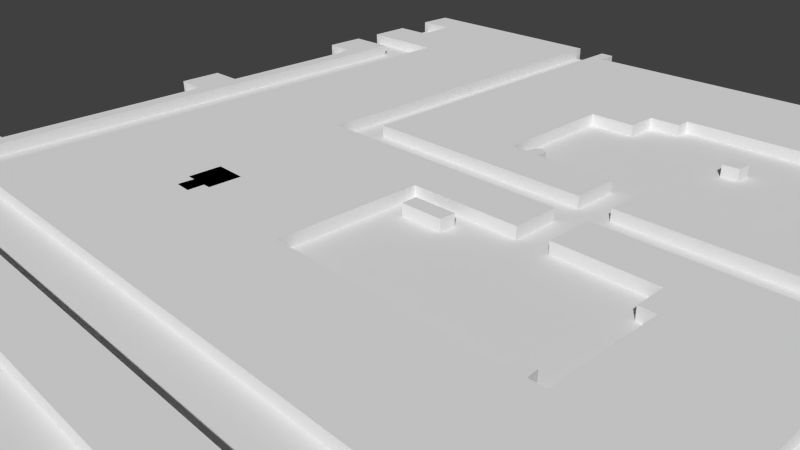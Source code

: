 # Source: Lvl1_D2_8.blend  (saved by Blender 2.74.0; exported with 4.5.12 LTS)
import bpy
from mathutils import Matrix  # noqa: F401  (used for matrix-valued properties, if any)

bpy.ops.wm.read_factory_settings(use_empty=True)
scene = bpy.context.scene
scene.name = 'Scene'

# ---- collections
col_collection_1 = bpy.data.collections.new('Collection 1'); scene.collection.children.link(col_collection_1)

# ---- materials (node trees are filled in below, after node groups)
mat_material_001 = bpy.data.materials.new('Material.001')
mat_material_001.alpha_threshold = 0.0
mat_material_001.use_transparent_shadow = False
mat_material_001.preview_render_type = 'FLAT'
mat_material_001.roughness = 0.5

# ---- material node trees

# ---- world
world_world = bpy.data.worlds.new('World'); scene.world = world_world
world_world.color = (0.05088, 0.05088, 0.05088)
world_world.use_sun_shadow = False
world_world.sun_shadow_jitter_overblur = 0.0
world_world.cycles.sampling_method = 'MANUAL'
world_world.cycles.sample_map_resolution = 256

# ---- cameras
cam_camera = bpy.data.cameras.new('Camera')
cam_camera.clip_end = 100.0
cam_camera.lens = 35.0
cam_camera.sensor_width = 32.0
cam_camera.sensor_height = 18.0
cam_camera.ortho_scale = 7.314
cam_camera.dof.focus_distance = 0.0
cam_camera.dof.aperture_fstop = 128.0

# ---- meshes
me_cube_007 = bpy.data.meshes.new('Cube.007')
me_cube_007.from_pydata([(-0.012, 2.698, -1.0), (-0.012, 2.698, 0.3), (22.4, 2.605, -1.0), (22.4, 2.605, 0.3), (22.49, -34.83, -1.0), (22.49, -34.83, 0.3), (47.53, -34.83, -1.0), (47.53, -34.83, 0.3), (47.53, -39.2, -1.0), (47.53, -39.2, 0.3), (37.29, -39.3, -1.0), (37.29, -39.3, 0.3), (37.19, -52.59, -1.0), (37.19, -52.59, 0.3), (57.9, -52.62, -1.0), (57.9, -52.62, 0.3), (57.9, -51.52, -1.0), (57.9, -51.52, 0.3), (58.42, -51.23, -1.0), (58.42, -51.23, 0.3), (59.3, -51.49, -1.0), (59.3, -51.49, 0.3), (59.39, -52.52, -1.0), (59.39, -52.52, 0.3), (60.81, -52.55, -1.0), (60.81, -52.55, 0.3), (60.79, -42.24, -1.0), (60.79, -42.24, 0.3), (59.35, -42.22, -1.0), (59.35, -42.22, 0.3), (59.35, -39.29, -1.0), (59.35, -39.29, 0.3), (50.51, -39.28, -1.0), (50.51, -39.28, 0.3), (50.53, -34.87, -1.0), (50.53, -34.87, 0.3), (71.12, -34.91, -1.0), (71.12, -34.91, 0.3), (71.15, -62.82, -1.0), (71.15, -62.82, 0.3), (9.183, -62.82, -1.0), (9.183, -62.82, 0.3), (9.186, -9.789, -1.0), (9.186, -9.789, 0.3), (0.05424, -9.828, -1.0), (0.05424, -9.828, 0.3), (0.01571, -5.32, -1.0), (0.01571, -5.32, 0.3), (4.023, -5.281, -1.0), (4.023, -5.281, 0.3), (4.023, -0.9655, -1.0), (4.023, -0.9655, 0.3), (-0.1384, -1.043, -1.0), (-0.1384, -1.043, 0.3)], [], [(0, 1, 3, 2), (2, 3, 5, 4), (4, 5, 7, 6), (6, 7, 9, 8), (8, 9, 11, 10), (10, 11, 13, 12), (12, 13, 15, 14), (14, 15, 17, 16), (16, 17, 19, 18), (18, 19, 21, 20), (20, 21, 23, 22), (22, 23, 25, 24), (24, 25, 27, 26), (26, 27, 29, 28), (28, 29, 31, 30), (30, 31, 33, 32), (32, 33, 35, 34), (34, 35, 37, 36), (36, 37, 39, 38), (38, 39, 41, 40), (40, 41, 43, 42), (42, 43, 45, 44), (44, 45, 47, 46), (46, 47, 49, 48), (48, 49, 51, 50), (50, 51, 53, 52), (52, 53, 1, 0), (1, 53, 51, 49, 47, 45, 43, 41, 39, 37, 35, 33, 31, 29, 27, 25, 23, 21, 19, 17, 15, 13, 11, 9, 7, 5, 3), (2, 4, 6, 8, 10, 12, 14, 16, 18, 20, 22, 24, 26, 28, 30, 32, 34, 36, 38, 40, 42, 44, 46, 48, 50, 52, 0)])
me_cube_007.use_remesh_preserve_volume = False
me_cube_007.use_remesh_preserve_attributes = False
me_cube_007.use_mirror_vertex_groups = False
me_cube_007.update()
me_cube_006 = bpy.data.meshes.new('Cube.006')
me_cube_006.from_pydata([(-1.432, 1.009, -1.0), (-1.432, 1.009, 0.3), (-1.484, -33.42, -1.0), (-1.484, -33.42, 0.3), (20.61, -33.42, -1.0), (20.61, -33.42, 0.3), (20.61, -29.02, -1.0), (20.61, -29.02, 0.3), (13.32, -29.12, -1.0), (13.32, -29.12, 0.3), (13.17, -27.93, -1.0), (13.17, -27.93, 0.3), (12.43, -27.72, -1.0), (12.43, -27.72, 0.3), (12.02, -28.07, -1.0), (12.02, -28.07, 0.3), (11.9, -28.96, -1.0), (11.9, -28.96, 0.3), (10.34, -29.04, -1.0), (10.34, -29.04, 0.3), (10.3, -17.23, -1.0), (10.3, -17.23, 0.3), (14.74, -17.25, -1.0), (14.74, -17.25, 0.3), (14.76, -14.29, -1.0), (14.76, -14.29, 0.3), (17.7, -14.28, -1.0), (17.7, -14.28, 0.3), (17.7, -12.82, -1.0), (17.7, -12.82, 0.3), (32.58, -12.76, -1.0), (32.58, -12.76, 0.3), (32.64, -14.26, -1.0), (32.64, -14.26, 0.3), (33.92, -14.25, -1.0), (33.92, -14.25, 0.3), (33.92, -29.0, -1.0), (33.92, -29.0, 0.3), (23.67, -29.0, -1.0), (23.67, -29.0, 0.3), (23.56, -33.47, -1.0), (23.56, -33.47, 0.3), (44.17, -33.5, -1.0), (44.17, -33.5, 0.3), (44.15, -5.437, -1.0), (44.15, -5.437, 0.3), (62.22, -5.425, -1.0), (62.22, -5.425, 0.3), (62.24, -1.055, -1.0), (62.24, -1.055, 0.3), (42.74, -1.011, -1.0), (42.74, -1.011, 0.3), (-0.002487, -1.007, -1.0), (-0.002487, -1.007, 0.3), (-0.002488, 0.9831, -1.0), (-0.002488, 0.9831, 0.3)], [], [(0, 1, 3, 2), (2, 3, 5, 4), (4, 5, 7, 6), (6, 7, 9, 8), (8, 9, 11, 10), (10, 11, 13, 12), (12, 13, 15, 14), (14, 15, 17, 16), (16, 17, 19, 18), (18, 19, 21, 20), (20, 21, 23, 22), (22, 23, 25, 24), (24, 25, 27, 26), (26, 27, 29, 28), (28, 29, 31, 30), (30, 31, 33, 32), (32, 33, 35, 34), (34, 35, 37, 36), (36, 37, 39, 38), (38, 39, 41, 40), (40, 41, 43, 42), (42, 43, 45, 44), (44, 45, 47, 46), (46, 47, 49, 48), (48, 49, 51, 50), (50, 51, 53, 52), (52, 53, 55, 54), (54, 55, 1, 0), (1, 55, 53, 51, 49, 47, 45, 43, 41, 39, 37, 35, 33, 31, 29, 27, 25, 23, 21, 19, 17, 15, 13, 11, 9, 7, 5, 3), (2, 4, 6, 8, 10, 12, 14, 16, 18, 20, 22, 24, 26, 28, 30, 32, 34, 36, 38, 40, 42, 44, 46, 48, 50, 52, 54, 0)])
me_cube_006.use_remesh_preserve_volume = False
me_cube_006.use_remesh_preserve_attributes = False
me_cube_006.use_mirror_vertex_groups = False
me_cube_006.update()
me_cube_004 = bpy.data.meshes.new('Cube.004')
me_cube_004.from_pydata([(-0.1388, -4.571, -1.0), (-0.1388, -4.571, 0.3), (4.978, -4.629, -1.0), (4.978, -4.629, 0.3), (5.0, 45.49, -1.0), (5.0, 45.49, 0.3), (0.1038, 45.44, -1.0), (0.1038, 45.44, 0.3), (0.07709, 41.16, -1.0), (0.07709, 41.16, 0.3), (3.501, 41.08, -1.0), (3.501, 41.08, 0.3), (3.501, 24.87, -1.0), (3.501, 24.87, 0.3), (0.1841, 24.81, -1.0), (0.1841, 24.81, 0.3), (0.2109, 20.51, -1.0), (0.2109, 20.51, 0.3), (3.475, 20.45, -1.0), (3.475, 20.45, 0.3), (3.528, -0.1451, -1.0), (3.528, -0.1451, 0.3), (0.07711, -0.1718, -1.0), (0.07711, -0.1718, 0.3)], [], [(0, 1, 3, 2), (2, 3, 5, 4), (4, 5, 7, 6), (6, 7, 9, 8), (8, 9, 11, 10), (10, 11, 13, 12), (12, 13, 15, 14), (14, 15, 17, 16), (16, 17, 19, 18), (18, 19, 21, 20), (20, 21, 23, 22), (22, 23, 1, 0), (1, 23, 21, 19, 17, 15, 13, 11, 9, 7, 5, 3), (2, 4, 6, 8, 10, 12, 14, 16, 18, 20, 22, 0)])
me_cube_004.use_remesh_preserve_volume = False
me_cube_004.use_remesh_preserve_attributes = False
me_cube_004.use_mirror_vertex_groups = False
me_cube_004.update()
me_cube_003 = bpy.data.meshes.new('Cube.003')
me_cube_003.from_pydata([(0.3985, 4.693, -1.0), (0.3985, 4.693, 0.3), (-13.42, 4.736, -1.0), (-13.42, 4.736, 0.3), (-13.36, -54.14, -1.0), (-13.36, -54.14, 0.3), (-88.93, -54.11, -1.0), (-88.93, -54.11, 0.3), (-88.93, -58.57, -1.0), (-88.93, -58.57, 0.3), (-11.91, -58.51, -1.0), (-11.91, -58.51, 0.3), (-11.88, 0.3702, -1.0), (-11.88, 0.3702, 0.3), (0.5128, 0.3702, -1.0), (0.5128, 0.3702, 0.3)], [], [(0, 1, 3, 2), (2, 3, 5, 4), (4, 5, 7, 6), (6, 7, 9, 8), (8, 9, 11, 10), (10, 11, 13, 12), (12, 13, 15, 14), (14, 15, 1, 0), (1, 15, 13, 11, 9, 7, 5, 3), (2, 4, 6, 8, 10, 12, 14, 0)])
me_cube_003.use_remesh_preserve_volume = False
me_cube_003.use_remesh_preserve_attributes = False
me_cube_003.use_mirror_vertex_groups = False
me_cube_003.update()
me_cube_002 = bpy.data.meshes.new('Cube.002')
me_cube_002.from_pydata([(-3.291, -6.948, -1.0), (-3.291, -6.948, 0.3), (-7.229, -7.019, -1.0), (-7.229, -7.019, 0.3), (-7.261, -5.541, -1.0), (-7.261, -5.541, 0.3), (-3.258, -5.477, -1.0), (-3.258, -5.477, 0.3)], [], [(0, 1, 3, 2), (2, 3, 5, 4), (4, 5, 7, 6), (1, 7, 5, 3), (6, 7, 1, 0), (2, 4, 6, 0)])
me_cube_002.use_remesh_preserve_volume = False
me_cube_002.use_remesh_preserve_attributes = False
me_cube_002.use_mirror_vertex_groups = False
me_cube_002.update()
me_cube_001 = bpy.data.meshes.new('Cube.001')
me_cube_001.from_pydata([(-1.678, -0.128, -1.0), (-1.678, -0.128, 0.3), (-0.09388, -0.1875, -1.0), (-0.09388, -0.1875, 0.3), (-0.09388, 1.297, -1.0), (-0.09388, 1.297, 0.3), (0.6159, 1.297, -1.0), (0.6159, 1.297, 0.3), (0.6288, 4.278, -1.0), (0.6288, 4.278, 0.3), (-2.391, 4.304, -1.0), (-2.391, 4.304, 0.3), (-2.391, 1.322, -1.0), (-2.391, 1.322, 0.3), (-1.604, 1.31, -1.0), (-1.604, 1.31, 0.3)], [], [(0, 1, 3, 2), (2, 3, 5, 4), (4, 5, 7, 6), (6, 7, 9, 8), (8, 9, 11, 10), (10, 11, 13, 12), (12, 13, 15, 14), (14, 15, 1, 0), (1, 15, 13, 11, 9, 7, 5, 3), (2, 4, 6, 8, 10, 12, 14, 0)])
me_cube_001.use_remesh_preserve_volume = False
me_cube_001.use_remesh_preserve_attributes = False
me_cube_001.use_mirror_vertex_groups = False
me_cube_001.update()
me_cube_000 = bpy.data.meshes.new('Cube.000')
me_cube_000.from_pydata([(-5.688, -6.948, -1.0), (-5.688, -6.948, 0.3), (-7.229, -7.019, -1.0), (-7.229, -7.019, 0.3), (-7.261, -5.541, -1.0), (-7.261, -5.541, 0.3), (-5.655, -5.477, -1.0), (-5.655, -5.477, 0.3)], [], [(0, 1, 3, 2), (2, 3, 5, 4), (4, 5, 7, 6), (1, 7, 5, 3), (6, 7, 1, 0), (2, 4, 6, 0)])
me_cube_000.use_remesh_preserve_volume = False
me_cube_000.use_remesh_preserve_attributes = False
me_cube_000.use_mirror_vertex_groups = False
me_cube_000.update()
me_cube_005 = bpy.data.meshes.new('Cube.005')
me_cube_005.from_pydata([(-1.0, -1.0, -1.0), (-1.0, -1.0, 0.3)], [(0, 1)], [])
me_cube_005.use_remesh_preserve_volume = False
me_cube_005.use_remesh_preserve_attributes = False
me_cube_005.use_mirror_vertex_groups = False
me_cube_005.update()
me_plane = bpy.data.meshes.new('Plane')
me_plane.from_pydata([(-1.0, -1.0, 0.0), (1.0, -1.0, 0.0), (-1.0, 1.0, 0.0), (1.0, 1.0, 0.0)], [], [(0, 1, 3, 2)])
_uv = me_plane.uv_layers.new(name='UVMap')
_uv.uv.foreach_set('vector', [0.0001, 9.998e-05, 0.9999, 9.998e-05, 0.9999, 0.9999, 9.998e-05, 0.9999])
me_plane.materials.append(mat_material_001)
me_plane.use_remesh_preserve_volume = False
me_plane.use_remesh_preserve_attributes = False
me_plane.use_mirror_vertex_groups = False
me_plane.update()

# ---- objects
ob_template_vertices_004 = bpy.data.objects.new('Template vertices.004', me_cube_007)
ob_template_vertices_003 = bpy.data.objects.new('Template vertices.003', me_cube_006)
ob_template_vertices_002 = bpy.data.objects.new('Template vertices.002', me_cube_004)
ob_template_vertices_001 = bpy.data.objects.new('Template vertices.001', me_cube_003)
ob_box_001 = bpy.data.objects.new('Box.001', me_cube_002)
ob_tombstone = bpy.data.objects.new('Tombstone', me_cube_001)
ob_box = bpy.data.objects.new('Box', me_cube_000)
ob_template_vertices = bpy.data.objects.new('Template vertices', me_cube_005)
ob_plane = bpy.data.objects.new('Plane', me_plane)
ob_camera = bpy.data.objects.new('Camera', cam_camera)

# ---- transforms, parenting, visibility, modifiers, constraints
ob_template_vertices_004.location = (-7.776, 8.862, 0.1475)
ob_template_vertices_004.scale = (0.1852, 0.1852, 0.1852)
ob_template_vertices_004.lineart.crease_threshold = 0.0
ob_template_vertices_003.location = (-2.791, 9.144, 0.1475)
ob_template_vertices_003.scale = (0.1852, 0.1852, 0.1852)
ob_template_vertices_003.lineart.crease_threshold = 0.0
ob_template_vertices_002.location = (-7.802, -1.927, 0.1475)
ob_template_vertices_002.scale = (0.1852, 0.1852, 0.1852)
ob_template_vertices_002.lineart.crease_threshold = 0.0
ob_template_vertices_001.location = (8.689, 6.434, 0.1475)
ob_template_vertices_001.scale = (0.1852, 0.1852, 0.1852)
ob_template_vertices_001.lineart.crease_threshold = 0.0
ob_box_001.location = (0.785, 2.331, 0.1475)
ob_box_001.scale = (0.1852, 0.1852, 0.1852)
ob_box_001.lineart.crease_threshold = 0.0
ob_tombstone.location = (-3.032, -0.8358, 0.1475)
ob_tombstone.scale = (0.1852, 0.1852, 0.1852)
ob_tombstone.lineart.crease_threshold = 0.0
ob_box.location = (3.189, 6.732, 0.1475)
ob_box.scale = (0.1852, 0.1852, 0.1852)
ob_box.lineart.crease_threshold = 0.0
ob_template_vertices.location = (5.697, 0.3233, 0.1475)
ob_template_vertices.scale = (0.1852, 0.1852, 0.1852)
ob_template_vertices.lineart.crease_threshold = 0.0
ob_plane.location = (0.4903, 1.043, 0.0)
ob_plane.scale = (8.179, 8.179, 8.179)
ob_plane.lineart.crease_threshold = 0.0
ob_camera.location = (7.481, -6.508, 5.344)
ob_camera.rotation_euler = (1.109, 0.01082, 0.8149)
ob_camera.lock_rotations_4d = False
ob_camera.empty_display_type = 'ARROWS'
ob_camera.color = (0.0, 0.0, 0.0, 0.0)
ob_camera.display_type = 'WIRE'
ob_camera.lineart.crease_threshold = 0.0

# ---- collection membership
col_collection_1.objects.link(ob_template_vertices_004)
col_collection_1.objects.link(ob_template_vertices_003)
col_collection_1.objects.link(ob_template_vertices_002)
col_collection_1.objects.link(ob_template_vertices_001)
col_collection_1.objects.link(ob_box_001)
col_collection_1.objects.link(ob_tombstone)
col_collection_1.objects.link(ob_box)
col_collection_1.objects.link(ob_template_vertices)
col_collection_1.objects.link(ob_plane)
col_collection_1.objects.link(ob_camera)

# ---- scene / render settings (as saved in the file)
scene.camera = ob_camera
scene.frame_start = 1; scene.frame_end = 250; scene.frame_set(1)
scene.render.engine = 'BLENDER_EEVEE_NEXT'
scene.render.resolution_percentage = 50
scene.render.dither_intensity = 0.0
scene.cycles.use_denoising = False
scene.cycles.samples = 10
scene.cycles.sampling_pattern = 'TABULATED_SOBOL'
scene.cycles.light_sampling_threshold = 0.0
scene.cycles.use_adaptive_sampling = False
scene.cycles.use_light_tree = False
scene.cycles.blur_glossy = 0.0
scene.cycles.pixel_filter_type = 'GAUSSIAN'
scene.cycles.sample_clamp_indirect = 0.0
scene.view_settings.view_transform = 'Standard'
bpy.context.view_layer.update()

# ---- added for rendering (the .blend has no usable light): sun
light_auto_sun = bpy.data.lights.new('AutoSun', 'SUN')
light_auto_sun.energy = 3.0
light_auto_sun.angle = 0.0523599
ob_auto_sun = bpy.data.objects.new('AutoSun', light_auto_sun)
scene.collection.objects.link(ob_auto_sun)
ob_auto_sun.rotation_euler = (0.872665, 0.174533, 0.523599)
bpy.context.view_layer.update()
